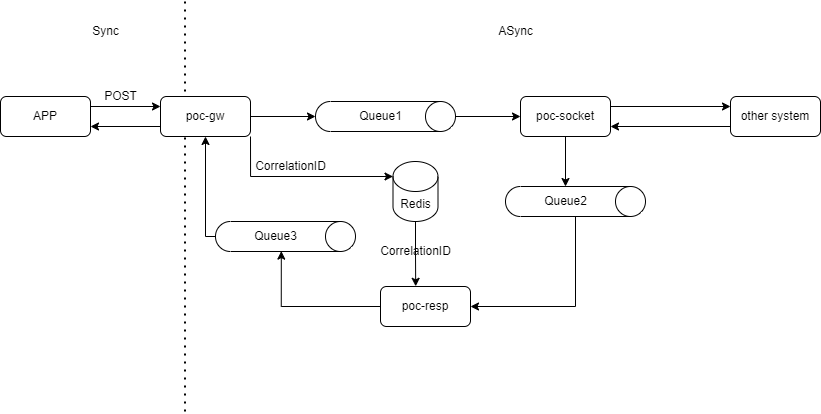

The diagram above was exported from draw.io. Its source (the exported page's mxGraphModel, read from the mxfile embedded in the PNG):
<mxGraphModel dx="1235" dy="636" grid="1" gridSize="10" guides="1" tooltips="1" connect="1" arrows="1" fold="1" page="1" pageScale="1" pageWidth="850" pageHeight="1100" math="0" shadow="0">
  <root>
    <mxCell id="0" />
    <mxCell id="1" parent="0" />
    <mxCell id="2" style="edgeStyle=orthogonalEdgeStyle;rounded=0;orthogonalLoop=1;jettySize=auto;html=1;exitX=1;exitY=0.25;exitDx=0;exitDy=0;entryX=0;entryY=0.25;entryDx=0;entryDy=0;" edge="1" source="4" target="16" parent="1">
      <mxGeometry relative="1" as="geometry" />
    </mxCell>
    <mxCell id="3" style="edgeStyle=orthogonalEdgeStyle;rounded=0;orthogonalLoop=1;jettySize=auto;html=1;exitX=0.5;exitY=1;exitDx=0;exitDy=0;entryX=0.5;entryY=0;entryDx=0;entryDy=0;entryPerimeter=0;" edge="1" source="4" target="19" parent="1">
      <mxGeometry relative="1" as="geometry" />
    </mxCell>
    <mxCell id="4" value="poc-socket" style="rounded=1;whiteSpace=wrap;html=1;" vertex="1" parent="1">
      <mxGeometry x="530" y="100" width="90" height="40" as="geometry" />
    </mxCell>
    <mxCell id="5" style="edgeStyle=orthogonalEdgeStyle;rounded=0;orthogonalLoop=1;jettySize=auto;html=1;exitX=0;exitY=0.5;exitDx=0;exitDy=0;entryX=0.583;entryY=0.987;entryDx=0;entryDy=0;entryPerimeter=0;" edge="1" source="6" target="20" parent="1">
      <mxGeometry relative="1" as="geometry" />
    </mxCell>
    <mxCell id="6" value="poc-resp" style="rounded=1;whiteSpace=wrap;html=1;" vertex="1" parent="1">
      <mxGeometry x="390" y="290" width="90" height="40" as="geometry" />
    </mxCell>
    <mxCell id="7" style="edgeStyle=orthogonalEdgeStyle;rounded=0;orthogonalLoop=1;jettySize=auto;html=1;exitX=0.5;exitY=0;exitDx=0;exitDy=0;exitPerimeter=0;entryX=0;entryY=0.5;entryDx=0;entryDy=0;" edge="1" source="8" target="4" parent="1">
      <mxGeometry relative="1" as="geometry" />
    </mxCell>
    <mxCell id="8" value="" style="shape=cylinder3;whiteSpace=wrap;html=1;boundedLbl=1;backgroundOutline=1;size=15;rotation=90;" vertex="1" parent="1">
      <mxGeometry x="380" y="50" width="30" height="140" as="geometry" />
    </mxCell>
    <mxCell id="9" style="edgeStyle=orthogonalEdgeStyle;rounded=0;orthogonalLoop=1;jettySize=auto;html=1;exitX=1;exitY=0.5;exitDx=0;exitDy=0;exitPerimeter=0;entryX=1;entryY=0.5;entryDx=0;entryDy=0;" edge="1" source="10" target="6" parent="1">
      <mxGeometry relative="1" as="geometry" />
    </mxCell>
    <mxCell id="10" value="" style="shape=cylinder3;whiteSpace=wrap;html=1;boundedLbl=1;backgroundOutline=1;size=15;rotation=90;" vertex="1" parent="1">
      <mxGeometry x="570" y="135" width="30" height="140" as="geometry" />
    </mxCell>
    <mxCell id="11" style="edgeStyle=orthogonalEdgeStyle;rounded=0;orthogonalLoop=1;jettySize=auto;html=1;exitX=0.5;exitY=1;exitDx=0;exitDy=0;exitPerimeter=0;entryX=0.5;entryY=1;entryDx=0;entryDy=0;" edge="1" source="12" target="24" parent="1">
      <mxGeometry relative="1" as="geometry">
        <Array as="points">
          <mxPoint x="215" y="240" />
        </Array>
      </mxGeometry>
    </mxCell>
    <mxCell id="12" value="" style="shape=cylinder3;whiteSpace=wrap;html=1;boundedLbl=1;backgroundOutline=1;size=15;rotation=90;" vertex="1" parent="1">
      <mxGeometry x="280" y="170" width="30" height="140" as="geometry" />
    </mxCell>
    <mxCell id="13" style="edgeStyle=orthogonalEdgeStyle;rounded=0;orthogonalLoop=1;jettySize=auto;html=1;exitX=1;exitY=0.25;exitDx=0;exitDy=0;entryX=0;entryY=0.25;entryDx=0;entryDy=0;" edge="1" source="14" target="24" parent="1">
      <mxGeometry relative="1" as="geometry" />
    </mxCell>
    <mxCell id="14" value="APP" style="rounded=1;whiteSpace=wrap;html=1;" vertex="1" parent="1">
      <mxGeometry x="10" y="100" width="90" height="40" as="geometry" />
    </mxCell>
    <mxCell id="15" style="edgeStyle=orthogonalEdgeStyle;rounded=0;orthogonalLoop=1;jettySize=auto;html=1;exitX=0;exitY=0.75;exitDx=0;exitDy=0;entryX=1;entryY=0.75;entryDx=0;entryDy=0;" edge="1" source="16" target="4" parent="1">
      <mxGeometry relative="1" as="geometry" />
    </mxCell>
    <mxCell id="16" value="other system" style="rounded=1;whiteSpace=wrap;html=1;" vertex="1" parent="1">
      <mxGeometry x="740" y="100" width="90" height="40" as="geometry" />
    </mxCell>
    <mxCell id="17" value="Queue1" style="text;html=1;align=center;verticalAlign=middle;resizable=0;points=[];autosize=1;strokeColor=none;fillColor=none;" vertex="1" parent="1">
      <mxGeometry x="355" y="105" width="70" height="30" as="geometry" />
    </mxCell>
    <mxCell id="18" value="" style="endArrow=none;dashed=1;html=1;dashPattern=1 3;strokeWidth=2;rounded=0;" edge="1" parent="1">
      <mxGeometry width="50" height="50" relative="1" as="geometry">
        <mxPoint x="194.5" y="415" as="sourcePoint" />
        <mxPoint x="194.5" y="5" as="targetPoint" />
      </mxGeometry>
    </mxCell>
    <mxCell id="19" value="Queue2" style="text;html=1;align=center;verticalAlign=middle;resizable=0;points=[];autosize=1;strokeColor=none;fillColor=none;" vertex="1" parent="1">
      <mxGeometry x="540" y="190" width="70" height="30" as="geometry" />
    </mxCell>
    <mxCell id="20" value="Queue3" style="text;html=1;align=center;verticalAlign=middle;resizable=0;points=[];autosize=1;strokeColor=none;fillColor=none;" vertex="1" parent="1">
      <mxGeometry x="250" y="225" width="70" height="30" as="geometry" />
    </mxCell>
    <mxCell id="21" style="edgeStyle=orthogonalEdgeStyle;rounded=0;orthogonalLoop=1;jettySize=auto;html=1;exitX=0;exitY=0.75;exitDx=0;exitDy=0;entryX=1;entryY=0.75;entryDx=0;entryDy=0;" edge="1" source="24" target="14" parent="1">
      <mxGeometry relative="1" as="geometry" />
    </mxCell>
    <mxCell id="22" style="edgeStyle=orthogonalEdgeStyle;rounded=0;orthogonalLoop=1;jettySize=auto;html=1;exitX=1;exitY=0.5;exitDx=0;exitDy=0;entryX=0.5;entryY=1;entryDx=0;entryDy=0;entryPerimeter=0;" edge="1" source="24" target="8" parent="1">
      <mxGeometry relative="1" as="geometry" />
    </mxCell>
    <mxCell id="23" style="edgeStyle=orthogonalEdgeStyle;rounded=0;orthogonalLoop=1;jettySize=auto;html=1;entryX=0;entryY=0;entryDx=0;entryDy=15;entryPerimeter=0;" edge="1" source="24" target="29" parent="1">
      <mxGeometry relative="1" as="geometry">
        <Array as="points">
          <mxPoint x="260" y="180" />
        </Array>
      </mxGeometry>
    </mxCell>
    <mxCell id="24" value="poc-gw" style="rounded=1;whiteSpace=wrap;html=1;" vertex="1" parent="1">
      <mxGeometry x="170" y="100" width="90" height="40" as="geometry" />
    </mxCell>
    <mxCell id="25" value="Sync" style="text;html=1;align=center;verticalAlign=middle;resizable=0;points=[];autosize=1;strokeColor=none;fillColor=none;" vertex="1" parent="1">
      <mxGeometry x="90" y="20" width="50" height="30" as="geometry" />
    </mxCell>
    <mxCell id="26" value="ASync" style="text;html=1;align=center;verticalAlign=middle;resizable=0;points=[];autosize=1;strokeColor=none;fillColor=none;" vertex="1" parent="1">
      <mxGeometry x="495" y="20" width="60" height="30" as="geometry" />
    </mxCell>
    <mxCell id="27" value="POST" style="text;html=1;align=center;verticalAlign=middle;resizable=0;points=[];autosize=1;strokeColor=none;fillColor=none;" vertex="1" parent="1">
      <mxGeometry x="100" y="85" width="60" height="30" as="geometry" />
    </mxCell>
    <mxCell id="28" style="edgeStyle=orthogonalEdgeStyle;rounded=0;orthogonalLoop=1;jettySize=auto;html=1;exitX=0.5;exitY=1;exitDx=0;exitDy=0;exitPerimeter=0;entryX=0.391;entryY=-0.005;entryDx=0;entryDy=0;entryPerimeter=0;" edge="1" source="29" target="6" parent="1">
      <mxGeometry relative="1" as="geometry" />
    </mxCell>
    <mxCell id="29" value="Redis" style="shape=cylinder3;whiteSpace=wrap;html=1;boundedLbl=1;backgroundOutline=1;size=15;" vertex="1" parent="1">
      <mxGeometry x="402.5" y="165" width="45" height="60" as="geometry" />
    </mxCell>
    <mxCell id="30" value="CorrelationID" style="text;html=1;align=center;verticalAlign=middle;resizable=0;points=[];autosize=1;strokeColor=none;fillColor=none;" vertex="1" parent="1">
      <mxGeometry x="255" y="155" width="90" height="30" as="geometry" />
    </mxCell>
    <mxCell id="31" value="CorrelationID" style="text;html=1;align=center;verticalAlign=middle;resizable=0;points=[];autosize=1;strokeColor=none;fillColor=none;" vertex="1" parent="1">
      <mxGeometry x="380" y="240" width="90" height="30" as="geometry" />
    </mxCell>
  </root>
</mxGraphModel>